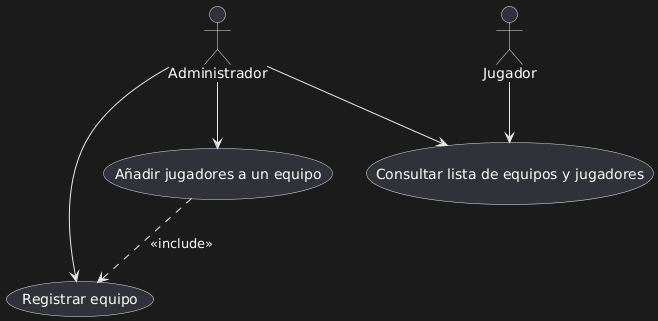

The diagram above was rendered by PlantUML. Its source (embedded in the PNG):
@startuml
actor Administrador
actor Jugador

usecase "Registrar equipo" as UC1
usecase "Añadir jugadores a un equipo" as UC2
usecase "Consultar lista de equipos y jugadores" as UC3

Administrador --> UC1
Administrador --> UC2
Administrador --> UC3
Jugador --> UC3

UC2 ..> UC1 : <<include>>
@enduml